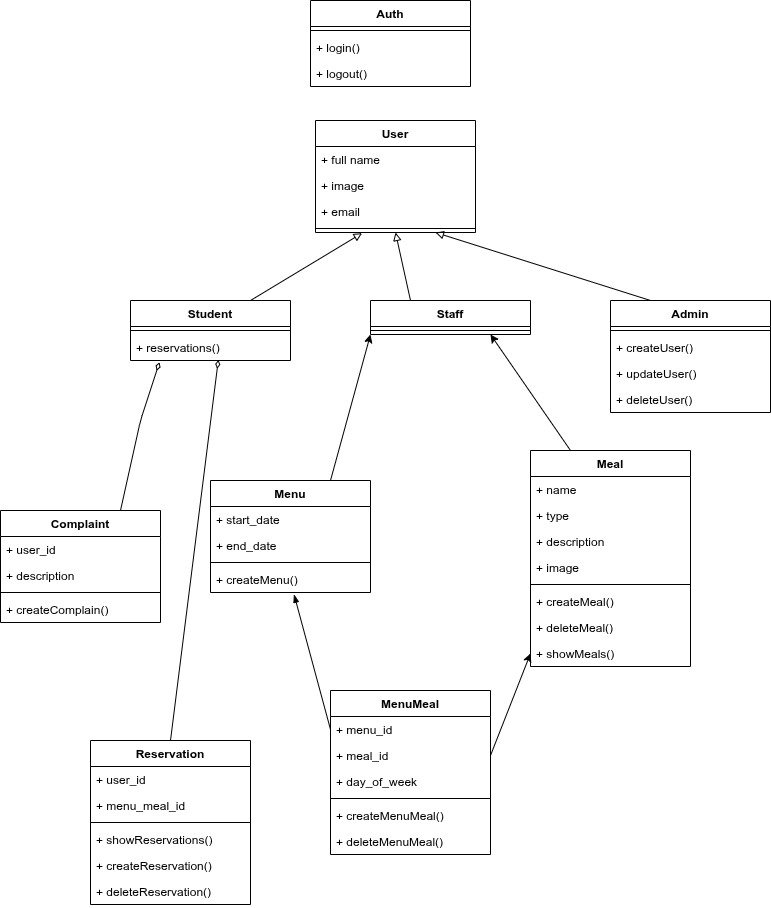

The diagram above was exported from draw.io. Its source (the exported page's mxGraphModel, read from the mxfile embedded in the PNG):
<mxGraphModel dx="1515" dy="965" grid="1" gridSize="10" guides="1" tooltips="1" connect="1" arrows="1" fold="1" page="1" pageScale="1" pageWidth="850" pageHeight="1100" math="0" shadow="0">
  <root>
    <mxCell id="0" />
    <mxCell id="1" parent="0" />
    <mxCell id="6" value="User" style="swimlane;fontStyle=1;align=center;verticalAlign=top;childLayout=stackLayout;horizontal=1;startSize=26;horizontalStack=0;resizeParent=1;resizeParentMax=0;resizeLast=0;collapsible=1;marginBottom=0;whiteSpace=wrap;html=1;" parent="1" vertex="1">
      <mxGeometry x="345" y="220" width="160" height="112" as="geometry" />
    </mxCell>
    <mxCell id="7" value="+ full name" style="text;strokeColor=none;fillColor=none;align=left;verticalAlign=top;spacingLeft=4;spacingRight=4;overflow=hidden;rotatable=0;points=[[0,0.5],[1,0.5]];portConstraint=eastwest;whiteSpace=wrap;html=1;" parent="6" vertex="1">
      <mxGeometry y="26" width="160" height="26" as="geometry" />
    </mxCell>
    <mxCell id="17" value="+ image" style="text;strokeColor=none;fillColor=none;align=left;verticalAlign=top;spacingLeft=4;spacingRight=4;overflow=hidden;rotatable=0;points=[[0,0.5],[1,0.5]];portConstraint=eastwest;whiteSpace=wrap;html=1;" parent="6" vertex="1">
      <mxGeometry y="52" width="160" height="26" as="geometry" />
    </mxCell>
    <mxCell id="16" value="+ email" style="text;strokeColor=none;fillColor=none;align=left;verticalAlign=top;spacingLeft=4;spacingRight=4;overflow=hidden;rotatable=0;points=[[0,0.5],[1,0.5]];portConstraint=eastwest;whiteSpace=wrap;html=1;" parent="6" vertex="1">
      <mxGeometry y="78" width="160" height="26" as="geometry" />
    </mxCell>
    <mxCell id="8" value="" style="line;strokeWidth=1;fillColor=none;align=left;verticalAlign=middle;spacingTop=-1;spacingLeft=3;spacingRight=3;rotatable=0;labelPosition=right;points=[];portConstraint=eastwest;strokeColor=inherit;" parent="6" vertex="1">
      <mxGeometry y="104" width="160" height="8" as="geometry" />
    </mxCell>
    <mxCell id="10" value="Auth" style="swimlane;fontStyle=1;align=center;verticalAlign=top;childLayout=stackLayout;horizontal=1;startSize=26;horizontalStack=0;resizeParent=1;resizeParentMax=0;resizeLast=0;collapsible=1;marginBottom=0;whiteSpace=wrap;html=1;" parent="1" vertex="1">
      <mxGeometry x="340" y="100" width="160" height="86" as="geometry" />
    </mxCell>
    <mxCell id="12" value="" style="line;strokeWidth=1;fillColor=none;align=left;verticalAlign=middle;spacingTop=-1;spacingLeft=3;spacingRight=3;rotatable=0;labelPosition=right;points=[];portConstraint=eastwest;strokeColor=inherit;" parent="10" vertex="1">
      <mxGeometry y="26" width="160" height="8" as="geometry" />
    </mxCell>
    <mxCell id="14" value="+ login()" style="text;strokeColor=none;fillColor=none;align=left;verticalAlign=top;spacingLeft=4;spacingRight=4;overflow=hidden;rotatable=0;points=[[0,0.5],[1,0.5]];portConstraint=eastwest;whiteSpace=wrap;html=1;" parent="10" vertex="1">
      <mxGeometry y="34" width="160" height="26" as="geometry" />
    </mxCell>
    <mxCell id="13" value="+ logout()" style="text;strokeColor=none;fillColor=none;align=left;verticalAlign=top;spacingLeft=4;spacingRight=4;overflow=hidden;rotatable=0;points=[[0,0.5],[1,0.5]];portConstraint=eastwest;whiteSpace=wrap;html=1;" parent="10" vertex="1">
      <mxGeometry y="60" width="160" height="26" as="geometry" />
    </mxCell>
    <mxCell id="74" style="edgeStyle=none;html=1;exitX=0.25;exitY=0;exitDx=0;exitDy=0;entryX=0.75;entryY=1;entryDx=0;entryDy=0;endArrow=block;endFill=0;" parent="1" source="18" target="6" edge="1">
      <mxGeometry relative="1" as="geometry">
        <mxPoint x="440" y="330" as="targetPoint" />
      </mxGeometry>
    </mxCell>
    <mxCell id="18" value="Admin" style="swimlane;fontStyle=1;align=center;verticalAlign=top;childLayout=stackLayout;horizontal=1;startSize=26;horizontalStack=0;resizeParent=1;resizeParentMax=0;resizeLast=0;collapsible=1;marginBottom=0;whiteSpace=wrap;html=1;" parent="1" vertex="1">
      <mxGeometry x="640" y="400" width="160" height="112" as="geometry" />
    </mxCell>
    <mxCell id="22" value="" style="line;strokeWidth=1;fillColor=none;align=left;verticalAlign=middle;spacingTop=-1;spacingLeft=3;spacingRight=3;rotatable=0;labelPosition=right;points=[];portConstraint=eastwest;strokeColor=inherit;" parent="18" vertex="1">
      <mxGeometry y="26" width="160" height="8" as="geometry" />
    </mxCell>
    <mxCell id="23" value="+ createUser()" style="text;strokeColor=none;fillColor=none;align=left;verticalAlign=top;spacingLeft=4;spacingRight=4;overflow=hidden;rotatable=0;points=[[0,0.5],[1,0.5]];portConstraint=eastwest;whiteSpace=wrap;html=1;" parent="18" vertex="1">
      <mxGeometry y="34" width="160" height="26" as="geometry" />
    </mxCell>
    <mxCell id="24" value="+ updateUser()" style="text;strokeColor=none;fillColor=none;align=left;verticalAlign=top;spacingLeft=4;spacingRight=4;overflow=hidden;rotatable=0;points=[[0,0.5],[1,0.5]];portConstraint=eastwest;whiteSpace=wrap;html=1;" parent="18" vertex="1">
      <mxGeometry y="60" width="160" height="26" as="geometry" />
    </mxCell>
    <mxCell id="25" value="+ deleteUser()" style="text;strokeColor=none;fillColor=none;align=left;verticalAlign=top;spacingLeft=4;spacingRight=4;overflow=hidden;rotatable=0;points=[[0,0.5],[1,0.5]];portConstraint=eastwest;whiteSpace=wrap;html=1;" parent="18" vertex="1">
      <mxGeometry y="86" width="160" height="26" as="geometry" />
    </mxCell>
    <mxCell id="26" value="Student" style="swimlane;fontStyle=1;align=center;verticalAlign=top;childLayout=stackLayout;horizontal=1;startSize=26;horizontalStack=0;resizeParent=1;resizeParentMax=0;resizeLast=0;collapsible=1;marginBottom=0;whiteSpace=wrap;html=1;" parent="1" vertex="1">
      <mxGeometry x="160" y="400" width="160" height="60" as="geometry" />
    </mxCell>
    <mxCell id="30" value="" style="line;strokeWidth=1;fillColor=none;align=left;verticalAlign=middle;spacingTop=-1;spacingLeft=3;spacingRight=3;rotatable=0;labelPosition=right;points=[];portConstraint=eastwest;strokeColor=inherit;" parent="26" vertex="1">
      <mxGeometry y="26" width="160" height="8" as="geometry" />
    </mxCell>
    <mxCell id="31" value="+ reservations()" style="text;strokeColor=none;fillColor=none;align=left;verticalAlign=top;spacingLeft=4;spacingRight=4;overflow=hidden;rotatable=0;points=[[0,0.5],[1,0.5]];portConstraint=eastwest;whiteSpace=wrap;html=1;" parent="26" vertex="1">
      <mxGeometry y="34" width="160" height="26" as="geometry" />
    </mxCell>
    <mxCell id="82" style="edgeStyle=none;html=1;exitX=0.75;exitY=0;exitDx=0;exitDy=0;entryX=0;entryY=1;entryDx=0;entryDy=0;" parent="1" source="32" target="79" edge="1">
      <mxGeometry relative="1" as="geometry" />
    </mxCell>
    <mxCell id="32" value="Menu" style="swimlane;fontStyle=1;align=center;verticalAlign=top;childLayout=stackLayout;horizontal=1;startSize=26;horizontalStack=0;resizeParent=1;resizeParentMax=0;resizeLast=0;collapsible=1;marginBottom=0;whiteSpace=wrap;html=1;" parent="1" vertex="1">
      <mxGeometry x="240" y="580" width="160" height="112" as="geometry" />
    </mxCell>
    <mxCell id="49" value="+ start_date" style="text;strokeColor=none;fillColor=none;align=left;verticalAlign=top;spacingLeft=4;spacingRight=4;overflow=hidden;rotatable=0;points=[[0,0.5],[1,0.5]];portConstraint=eastwest;whiteSpace=wrap;html=1;" parent="32" vertex="1">
      <mxGeometry y="26" width="160" height="26" as="geometry" />
    </mxCell>
    <mxCell id="47" value="+ end_date" style="text;strokeColor=none;fillColor=none;align=left;verticalAlign=top;spacingLeft=4;spacingRight=4;overflow=hidden;rotatable=0;points=[[0,0.5],[1,0.5]];portConstraint=eastwest;whiteSpace=wrap;html=1;" parent="32" vertex="1">
      <mxGeometry y="52" width="160" height="26" as="geometry" />
    </mxCell>
    <mxCell id="33" value="" style="line;strokeWidth=1;fillColor=none;align=left;verticalAlign=middle;spacingTop=-1;spacingLeft=3;spacingRight=3;rotatable=0;labelPosition=right;points=[];portConstraint=eastwest;strokeColor=inherit;" parent="32" vertex="1">
      <mxGeometry y="78" width="160" height="8" as="geometry" />
    </mxCell>
    <mxCell id="34" value="+ createMenu()" style="text;strokeColor=none;fillColor=none;align=left;verticalAlign=top;spacingLeft=4;spacingRight=4;overflow=hidden;rotatable=0;points=[[0,0.5],[1,0.5]];portConstraint=eastwest;whiteSpace=wrap;html=1;" parent="32" vertex="1">
      <mxGeometry y="86" width="160" height="26" as="geometry" />
    </mxCell>
    <mxCell id="83" style="edgeStyle=none;html=1;exitX=0.25;exitY=0;exitDx=0;exitDy=0;entryX=0.75;entryY=1;entryDx=0;entryDy=0;" parent="1" source="35" target="79" edge="1">
      <mxGeometry relative="1" as="geometry" />
    </mxCell>
    <mxCell id="35" value="Meal" style="swimlane;fontStyle=1;align=center;verticalAlign=top;childLayout=stackLayout;horizontal=1;startSize=26;horizontalStack=0;resizeParent=1;resizeParentMax=0;resizeLast=0;collapsible=1;marginBottom=0;whiteSpace=wrap;html=1;" parent="1" vertex="1">
      <mxGeometry x="560" y="550" width="160" height="216" as="geometry" />
    </mxCell>
    <mxCell id="37" value="+ name" style="text;strokeColor=none;fillColor=none;align=left;verticalAlign=top;spacingLeft=4;spacingRight=4;overflow=hidden;rotatable=0;points=[[0,0.5],[1,0.5]];portConstraint=eastwest;whiteSpace=wrap;html=1;" parent="35" vertex="1">
      <mxGeometry y="26" width="160" height="26" as="geometry" />
    </mxCell>
    <mxCell id="39" value="+ type" style="text;strokeColor=none;fillColor=none;align=left;verticalAlign=top;spacingLeft=4;spacingRight=4;overflow=hidden;rotatable=0;points=[[0,0.5],[1,0.5]];portConstraint=eastwest;whiteSpace=wrap;html=1;" parent="35" vertex="1">
      <mxGeometry y="52" width="160" height="26" as="geometry" />
    </mxCell>
    <mxCell id="40" value="+ description" style="text;strokeColor=none;fillColor=none;align=left;verticalAlign=top;spacingLeft=4;spacingRight=4;overflow=hidden;rotatable=0;points=[[0,0.5],[1,0.5]];portConstraint=eastwest;whiteSpace=wrap;html=1;" parent="35" vertex="1">
      <mxGeometry y="78" width="160" height="26" as="geometry" />
    </mxCell>
    <mxCell id="41" value="+ image" style="text;strokeColor=none;fillColor=none;align=left;verticalAlign=top;spacingLeft=4;spacingRight=4;overflow=hidden;rotatable=0;points=[[0,0.5],[1,0.5]];portConstraint=eastwest;whiteSpace=wrap;html=1;" parent="35" vertex="1">
      <mxGeometry y="104" width="160" height="26" as="geometry" />
    </mxCell>
    <mxCell id="36" value="" style="line;strokeWidth=1;fillColor=none;align=left;verticalAlign=middle;spacingTop=-1;spacingLeft=3;spacingRight=3;rotatable=0;labelPosition=right;points=[];portConstraint=eastwest;strokeColor=inherit;" parent="35" vertex="1">
      <mxGeometry y="130" width="160" height="8" as="geometry" />
    </mxCell>
    <mxCell id="43" value="+ createMeal()" style="text;strokeColor=none;fillColor=none;align=left;verticalAlign=top;spacingLeft=4;spacingRight=4;overflow=hidden;rotatable=0;points=[[0,0.5],[1,0.5]];portConstraint=eastwest;whiteSpace=wrap;html=1;" parent="35" vertex="1">
      <mxGeometry y="138" width="160" height="26" as="geometry" />
    </mxCell>
    <mxCell id="44" value="+ deleteMeal()" style="text;strokeColor=none;fillColor=none;align=left;verticalAlign=top;spacingLeft=4;spacingRight=4;overflow=hidden;rotatable=0;points=[[0,0.5],[1,0.5]];portConstraint=eastwest;whiteSpace=wrap;html=1;" parent="35" vertex="1">
      <mxGeometry y="164" width="160" height="26" as="geometry" />
    </mxCell>
    <mxCell id="42" value="+ showMeals()" style="text;strokeColor=none;fillColor=none;align=left;verticalAlign=top;spacingLeft=4;spacingRight=4;overflow=hidden;rotatable=0;points=[[0,0.5],[1,0.5]];portConstraint=eastwest;whiteSpace=wrap;html=1;" parent="35" vertex="1">
      <mxGeometry y="190" width="160" height="26" as="geometry" />
    </mxCell>
    <mxCell id="50" value="MenuMeal" style="swimlane;fontStyle=1;align=center;verticalAlign=top;childLayout=stackLayout;horizontal=1;startSize=26;horizontalStack=0;resizeParent=1;resizeParentMax=0;resizeLast=0;collapsible=1;marginBottom=0;whiteSpace=wrap;html=1;" parent="1" vertex="1">
      <mxGeometry x="360" y="790" width="160" height="164" as="geometry" />
    </mxCell>
    <mxCell id="51" value="+ menu_id" style="text;strokeColor=none;fillColor=none;align=left;verticalAlign=top;spacingLeft=4;spacingRight=4;overflow=hidden;rotatable=0;points=[[0,0.5],[1,0.5]];portConstraint=eastwest;whiteSpace=wrap;html=1;" parent="50" vertex="1">
      <mxGeometry y="26" width="160" height="26" as="geometry" />
    </mxCell>
    <mxCell id="55" value="+ meal_id" style="text;strokeColor=none;fillColor=none;align=left;verticalAlign=top;spacingLeft=4;spacingRight=4;overflow=hidden;rotatable=0;points=[[0,0.5],[1,0.5]];portConstraint=eastwest;whiteSpace=wrap;html=1;" parent="50" vertex="1">
      <mxGeometry y="52" width="160" height="26" as="geometry" />
    </mxCell>
    <mxCell id="52" value="+ day_of_week" style="text;strokeColor=none;fillColor=none;align=left;verticalAlign=top;spacingLeft=4;spacingRight=4;overflow=hidden;rotatable=0;points=[[0,0.5],[1,0.5]];portConstraint=eastwest;whiteSpace=wrap;html=1;" parent="50" vertex="1">
      <mxGeometry y="78" width="160" height="26" as="geometry" />
    </mxCell>
    <mxCell id="53" value="" style="line;strokeWidth=1;fillColor=none;align=left;verticalAlign=middle;spacingTop=-1;spacingLeft=3;spacingRight=3;rotatable=0;labelPosition=right;points=[];portConstraint=eastwest;strokeColor=inherit;" parent="50" vertex="1">
      <mxGeometry y="104" width="160" height="8" as="geometry" />
    </mxCell>
    <mxCell id="56" value="+ createMenuMeal()" style="text;strokeColor=none;fillColor=none;align=left;verticalAlign=top;spacingLeft=4;spacingRight=4;overflow=hidden;rotatable=0;points=[[0,0.5],[1,0.5]];portConstraint=eastwest;whiteSpace=wrap;html=1;" parent="50" vertex="1">
      <mxGeometry y="112" width="160" height="26" as="geometry" />
    </mxCell>
    <mxCell id="54" value="+ deleteMenuMeal()" style="text;strokeColor=none;fillColor=none;align=left;verticalAlign=top;spacingLeft=4;spacingRight=4;overflow=hidden;rotatable=0;points=[[0,0.5],[1,0.5]];portConstraint=eastwest;whiteSpace=wrap;html=1;" parent="50" vertex="1">
      <mxGeometry y="138" width="160" height="26" as="geometry" />
    </mxCell>
    <mxCell id="57" value="Reservation" style="swimlane;fontStyle=1;align=center;verticalAlign=top;childLayout=stackLayout;horizontal=1;startSize=26;horizontalStack=0;resizeParent=1;resizeParentMax=0;resizeLast=0;collapsible=1;marginBottom=0;whiteSpace=wrap;html=1;" parent="1" vertex="1">
      <mxGeometry x="120" y="840" width="160" height="164" as="geometry" />
    </mxCell>
    <mxCell id="58" value="+ user_id" style="text;strokeColor=none;fillColor=none;align=left;verticalAlign=top;spacingLeft=4;spacingRight=4;overflow=hidden;rotatable=0;points=[[0,0.5],[1,0.5]];portConstraint=eastwest;whiteSpace=wrap;html=1;" parent="57" vertex="1">
      <mxGeometry y="26" width="160" height="26" as="geometry" />
    </mxCell>
    <mxCell id="59" value="+ menu_meal_id" style="text;strokeColor=none;fillColor=none;align=left;verticalAlign=top;spacingLeft=4;spacingRight=4;overflow=hidden;rotatable=0;points=[[0,0.5],[1,0.5]];portConstraint=eastwest;whiteSpace=wrap;html=1;" parent="57" vertex="1">
      <mxGeometry y="52" width="160" height="26" as="geometry" />
    </mxCell>
    <mxCell id="61" value="" style="line;strokeWidth=1;fillColor=none;align=left;verticalAlign=middle;spacingTop=-1;spacingLeft=3;spacingRight=3;rotatable=0;labelPosition=right;points=[];portConstraint=eastwest;strokeColor=inherit;" parent="57" vertex="1">
      <mxGeometry y="78" width="160" height="8" as="geometry" />
    </mxCell>
    <mxCell id="62" value="+ showReservations()" style="text;strokeColor=none;fillColor=none;align=left;verticalAlign=top;spacingLeft=4;spacingRight=4;overflow=hidden;rotatable=0;points=[[0,0.5],[1,0.5]];portConstraint=eastwest;whiteSpace=wrap;html=1;" parent="57" vertex="1">
      <mxGeometry y="86" width="160" height="26" as="geometry" />
    </mxCell>
    <mxCell id="65" value="+ createReservation()" style="text;strokeColor=none;fillColor=none;align=left;verticalAlign=top;spacingLeft=4;spacingRight=4;overflow=hidden;rotatable=0;points=[[0,0.5],[1,0.5]];portConstraint=eastwest;whiteSpace=wrap;html=1;" parent="57" vertex="1">
      <mxGeometry y="112" width="160" height="26" as="geometry" />
    </mxCell>
    <mxCell id="63" value="+ deleteReservation()" style="text;strokeColor=none;fillColor=none;align=left;verticalAlign=top;spacingLeft=4;spacingRight=4;overflow=hidden;rotatable=0;points=[[0,0.5],[1,0.5]];portConstraint=eastwest;whiteSpace=wrap;html=1;" parent="57" vertex="1">
      <mxGeometry y="138" width="160" height="26" as="geometry" />
    </mxCell>
    <mxCell id="66" value="Complaint" style="swimlane;fontStyle=1;align=center;verticalAlign=top;childLayout=stackLayout;horizontal=1;startSize=26;horizontalStack=0;resizeParent=1;resizeParentMax=0;resizeLast=0;collapsible=1;marginBottom=0;whiteSpace=wrap;html=1;" parent="1" vertex="1">
      <mxGeometry x="30" y="610" width="160" height="112" as="geometry" />
    </mxCell>
    <mxCell id="67" value="+ user_id" style="text;strokeColor=none;fillColor=none;align=left;verticalAlign=top;spacingLeft=4;spacingRight=4;overflow=hidden;rotatable=0;points=[[0,0.5],[1,0.5]];portConstraint=eastwest;whiteSpace=wrap;html=1;" parent="66" vertex="1">
      <mxGeometry y="26" width="160" height="26" as="geometry" />
    </mxCell>
    <mxCell id="68" value="+ description" style="text;strokeColor=none;fillColor=none;align=left;verticalAlign=top;spacingLeft=4;spacingRight=4;overflow=hidden;rotatable=0;points=[[0,0.5],[1,0.5]];portConstraint=eastwest;whiteSpace=wrap;html=1;" parent="66" vertex="1">
      <mxGeometry y="52" width="160" height="26" as="geometry" />
    </mxCell>
    <mxCell id="70" value="" style="line;strokeWidth=1;fillColor=none;align=left;verticalAlign=middle;spacingTop=-1;spacingLeft=3;spacingRight=3;rotatable=0;labelPosition=right;points=[];portConstraint=eastwest;strokeColor=inherit;" parent="66" vertex="1">
      <mxGeometry y="78" width="160" height="8" as="geometry" />
    </mxCell>
    <mxCell id="71" value="+ createComplain()" style="text;strokeColor=none;fillColor=none;align=left;verticalAlign=top;spacingLeft=4;spacingRight=4;overflow=hidden;rotatable=0;points=[[0,0.5],[1,0.5]];portConstraint=eastwest;whiteSpace=wrap;html=1;" parent="66" vertex="1">
      <mxGeometry y="86" width="160" height="26" as="geometry" />
    </mxCell>
    <mxCell id="75" style="edgeStyle=none;html=1;exitX=0.75;exitY=0;exitDx=0;exitDy=0;entryX=0.291;entryY=1.085;entryDx=0;entryDy=0;entryPerimeter=0;endArrow=block;endFill=0;" parent="1" source="26" target="8" edge="1">
      <mxGeometry relative="1" as="geometry" />
    </mxCell>
    <mxCell id="77" style="edgeStyle=none;html=1;exitX=0.5;exitY=0;exitDx=0;exitDy=0;entryX=0.549;entryY=0.975;entryDx=0;entryDy=0;endArrow=diamondThin;endFill=0;entryPerimeter=0;" parent="1" source="57" target="31" edge="1">
      <mxGeometry relative="1" as="geometry" />
    </mxCell>
    <mxCell id="78" style="edgeStyle=none;html=1;exitX=0.75;exitY=0;exitDx=0;exitDy=0;entryX=0.181;entryY=1.065;entryDx=0;entryDy=0;entryPerimeter=0;endArrow=diamondThin;endFill=0;" parent="1" source="66" target="31" edge="1">
      <mxGeometry relative="1" as="geometry">
        <Array as="points">
          <mxPoint x="170" y="520" />
        </Array>
      </mxGeometry>
    </mxCell>
    <mxCell id="86" style="edgeStyle=none;html=1;exitX=0.25;exitY=0;exitDx=0;exitDy=0;entryX=0.5;entryY=1;entryDx=0;entryDy=0;endArrow=block;endFill=0;" parent="1" source="79" target="6" edge="1">
      <mxGeometry relative="1" as="geometry" />
    </mxCell>
    <mxCell id="79" value="Staff" style="swimlane;fontStyle=1;align=center;verticalAlign=top;childLayout=stackLayout;horizontal=1;startSize=26;horizontalStack=0;resizeParent=1;resizeParentMax=0;resizeLast=0;collapsible=1;marginBottom=0;whiteSpace=wrap;html=1;" parent="1" vertex="1">
      <mxGeometry x="400" y="400" width="160" height="34" as="geometry" />
    </mxCell>
    <mxCell id="80" value="" style="line;strokeWidth=1;fillColor=none;align=left;verticalAlign=middle;spacingTop=-1;spacingLeft=3;spacingRight=3;rotatable=0;labelPosition=right;points=[];portConstraint=eastwest;strokeColor=inherit;" parent="79" vertex="1">
      <mxGeometry y="26" width="160" height="8" as="geometry" />
    </mxCell>
    <mxCell id="84" style="edgeStyle=none;html=1;exitX=1;exitY=0.5;exitDx=0;exitDy=0;entryX=0;entryY=0.5;entryDx=0;entryDy=0;" parent="1" source="55" target="42" edge="1">
      <mxGeometry relative="1" as="geometry" />
    </mxCell>
    <mxCell id="85" style="edgeStyle=none;html=1;exitX=0;exitY=0.5;exitDx=0;exitDy=0;entryX=0.522;entryY=1.072;entryDx=0;entryDy=0;entryPerimeter=0;endArrow=blockThin;endFill=1;" parent="1" source="51" target="34" edge="1">
      <mxGeometry relative="1" as="geometry" />
    </mxCell>
  </root>
</mxGraphModel>